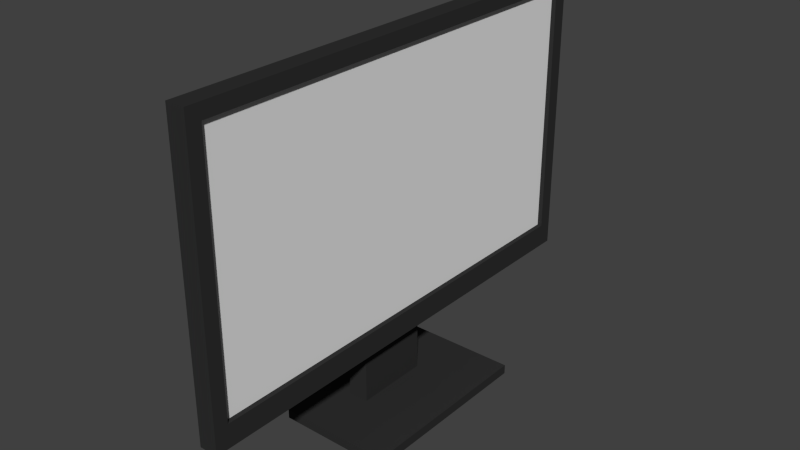 # Source: monitor.blend  (saved by Blender 2.75.0; exported with 4.5.12 LTS)
import bpy
from mathutils import Matrix  # noqa: F401  (used for matrix-valued properties, if any)

bpy.ops.wm.read_factory_settings(use_empty=True)
scene = bpy.context.scene
scene.name = 'Scene'

# ---- collections
col_collection_1 = bpy.data.collections.new('Collection 1'); scene.collection.children.link(col_collection_1)

# ---- materials (node trees are filled in below, after node groups)
mat_screen = bpy.data.materials.new('Screen')
mat_screen.alpha_threshold = 0.0
mat_screen.use_transparent_shadow = False
mat_screen.roughness = 0.5
mat_body = bpy.data.materials.new('Body')
mat_body.alpha_threshold = 0.0
mat_body.use_transparent_shadow = False
mat_body.diffuse_color = (0.03, 0.03, 0.03, 1.0)
mat_body.roughness = 0.5

# ---- material node trees

# ---- world
world_world = bpy.data.worlds.new('World'); scene.world = world_world
world_world.color = (0.05088, 0.05088, 0.05088)
world_world.use_sun_shadow = False
world_world.sun_shadow_jitter_overblur = 0.0
world_world.cycles.sampling_method = 'MANUAL'
world_world.cycles.sample_map_resolution = 256

# ---- meshes
me_002 = bpy.data.meshes.new('立方体.002')
me_002.from_pydata([(-0.0025, -0.235, -0.135), (-0.0025, -0.235, 0.135), (-0.0025, 0.235, -0.135), (-0.0025, 0.235, 0.135), (0.0025, -0.235, -0.135), (0.0025, -0.235, 0.135), (0.0025, 0.235, -0.135), (0.0025, 0.235, 0.135)], [], [(1, 3, 2, 0), (3, 7, 6, 2), (7, 5, 4, 6), (5, 1, 0, 4), (0, 2, 6, 4), (5, 7, 3, 1)])
_uv = me_002.uv_layers.new(name='UVマップ')
_uv.uv.foreach_set('vector', [0.0001595, 0.0001596, 0.8493, 0.0001595, 0.8493, 0.4879, 0.0001596, 0.4879, 0.8586, 0.488, 0.8496, 0.488, 0.8496, 0.0001595, 0.8586, 0.0001595, 0.8493, 0.9761, 0.0001595, 0.9761, 0.0001595, 0.4883, 0.8493, 0.4883, 0.868, 0.488, 0.8589, 0.488, 0.8589, 0.0001595, 0.868, 0.0001595, 0.0001595, 0.9883, 0.6631, 0.9883, 0.6631, 0.9998, 0.000223, 0.9998, 0.0001595, 0.9764, 0.6631, 0.9764, 0.6631, 0.9879, 0.0002229, 0.9879])
me_002.materials.append(mat_screen)
me_002.use_remesh_preserve_volume = False
me_002.use_remesh_preserve_attributes = False
me_002.use_mirror_vertex_groups = False
me_002.update()
me_001 = bpy.data.meshes.new('立方体.001')
me_001.from_pydata([(-0.06, -0.1, 0.0), (-0.06, -0.1, 0.01), (-0.06, 0.1, 0.0), (-0.06, 0.1, 0.01), (0.06, -0.1, 0.0), (0.06, -0.1, 0.01), (0.06, 0.1, 0.0), (0.06, 0.1, 0.01), (0.01, -0.04, 0.01), (0.01, 0.04, 0.01), (0.032, 0.04, 0.01), (0.032, -0.04, 0.01), (0.01, -0.04, 0.16), (0.01, 0.04, 0.16), (0.032, 0.04, 0.16), (0.032, -0.04, 0.16)], [], [(1, 3, 2, 0), (3, 7, 6, 2), (7, 5, 4, 6), (5, 1, 0, 4), (0, 2, 6, 4), (5, 7, 10, 11), (11, 10, 14, 15), (3, 1, 8, 9), (1, 5, 11, 8), (7, 3, 9, 10), (15, 14, 13, 12), (9, 8, 12, 13), (8, 11, 15, 12), (10, 9, 13, 14)])
me_001.materials.append(mat_body)
me_001.use_remesh_preserve_volume = False
me_001.use_remesh_preserve_attributes = False
me_001.use_mirror_vertex_groups = False
me_001.update()
me_x = bpy.data.meshes.new('立方体')
me_x.from_pydata([(-0.01, -0.235, -0.13), (-0.01, -0.25, -0.155), (-0.01, -0.25, 0.155), (-0.01, 0.25, 0.155), (-0.01, 0.235, 0.14), (-0.01, -0.235, 0.14), (-0.01, 0.235, -0.13), (-0.01, 0.25, -0.155), (0.01, -0.25, 0.155), (0.01, -0.25, -0.155), (0.01, 0.25, 0.155), (0.01, 0.25, -0.155), (0.0, 0.235, -0.13), (0.0, 0.235, 0.14), (0.0, -0.235, 0.14), (0.0, -0.235, -0.13)], [], [(0, 1, 2, 3, 4, 5), (0, 6, 4, 3, 7, 1), (8, 2, 1, 9), (8, 10, 3, 2), (3, 10, 11, 7), (1, 7, 11, 9), (10, 8, 9, 11), (4, 6, 12, 13), (14, 5, 4, 13), (13, 12, 15, 14), (0, 15, 12, 6), (14, 15, 0, 5)])
me_x.materials.append(mat_body)
me_x.use_remesh_preserve_volume = False
me_x.use_remesh_preserve_attributes = False
me_x.use_mirror_vertex_groups = False
me_x.update()

# ---- objects
ob_screen = bpy.data.objects.new('Screen', me_002)
ob_body = bpy.data.objects.new('Body', me_001)
ob_body_001 = bpy.data.objects.new('Body.001', me_x)

# ---- transforms, parenting, visibility, modifiers, constraints
ob_screen.location = (0.0008333, 2.517e-10, 0.24)
ob_screen.rotation_euler = (0.0, -0.0, -3.142)
ob_screen.lineart.crease_threshold = 0.0
ob_body.location = (-0.001667, -1.258e-10, 0.0)
ob_body.rotation_euler = (0.0, -0.0, -3.142)
ob_body.lineart.crease_threshold = 0.0
ob_body_001.location = (-0.001667, -1.258e-10, 0.235)
ob_body_001.rotation_euler = (0.0, -0.0, -3.142)
ob_body_001.lineart.crease_threshold = 0.0

# ---- collection membership
col_collection_1.objects.link(ob_screen)
col_collection_1.objects.link(ob_body)
col_collection_1.objects.link(ob_body_001)

# ---- scene / render settings (as saved in the file)
scene.frame_start = 1; scene.frame_end = 250; scene.frame_set(1)
scene.render.engine = 'BLENDER_EEVEE_NEXT'
scene.render.resolution_percentage = 50
scene.render.dither_intensity = 0.0
scene.cycles.use_denoising = False
scene.cycles.samples = 1024
scene.cycles.sampling_pattern = 'TABULATED_SOBOL'
scene.cycles.light_sampling_threshold = 0.0
scene.cycles.use_adaptive_sampling = False
scene.cycles.use_light_tree = False
scene.cycles.blur_glossy = 0.0
scene.cycles.pixel_filter_type = 'GAUSSIAN'
scene.cycles.sample_clamp_indirect = 0.0
scene.view_settings.view_transform = 'Standard'
bpy.context.view_layer.update()

# ---- added for rendering (the .blend has no active camera and no usable light): camera, sun
cam_auto = bpy.data.cameras.new('AutoCamera')
cam_auto.lens = 50.0
cam_auto.sensor_width = 36.0
cam_auto.clip_end = 1000.0
ob_auto_camera = bpy.data.objects.new('AutoCamera', cam_auto)
scene.collection.objects.link(ob_auto_camera)
ob_auto_camera.location = (0.595444, -0.716533, 0.672688)
ob_auto_camera.rotation_euler = (1.09748, -7.21219e-08, 0.694738)
scene.camera = ob_auto_camera
light_auto_sun = bpy.data.lights.new('AutoSun', 'SUN')
light_auto_sun.energy = 3.0
light_auto_sun.angle = 0.0523599
ob_auto_sun = bpy.data.objects.new('AutoSun', light_auto_sun)
scene.collection.objects.link(ob_auto_sun)
ob_auto_sun.rotation_euler = (0.872665, 0.174533, 0.523599)
bpy.context.view_layer.update()
